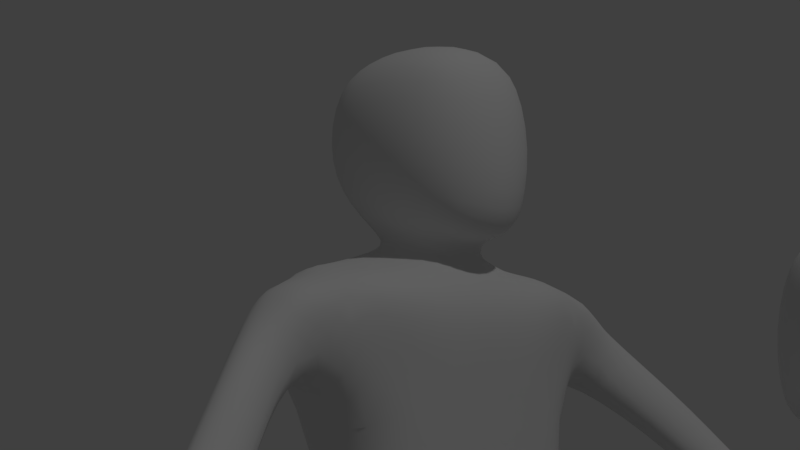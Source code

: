 # Source: sava03.blend  (saved by Blender 2.79.0; exported with 4.5.12 LTS)
import bpy
from mathutils import Matrix  # noqa: F401  (used for matrix-valued properties, if any)

bpy.ops.wm.read_factory_settings(use_empty=True)
scene = bpy.context.scene
scene.name = 'Scene'

# ---- collections
col_collection_1 = bpy.data.collections.new('Collection 1'); scene.collection.children.link(col_collection_1)

# ---- materials (node trees are filled in below, after node groups)
mat_material = bpy.data.materials.new('Material')
mat_material.alpha_threshold = 0.0
mat_material.use_transparent_shadow = False
mat_material.roughness = 0.5
mat_material.line_color = (0.0, 0.0, 0.0, 1.0)

# ---- material node trees

# ---- world
world_world = bpy.data.worlds.new('World'); scene.world = world_world
world_world.color = (0.05088, 0.05088, 0.05088)
world_world.use_sun_shadow = False
world_world.sun_shadow_jitter_overblur = 0.0
world_world.cycles.sampling_method = 'MANUAL'

# ---- cameras
cam_camera = bpy.data.cameras.new('Camera')
cam_camera.clip_end = 100.0
cam_camera.lens = 96.0
cam_camera.sensor_width = 32.0
cam_camera.sensor_height = 18.0
cam_camera.ortho_scale = 7.314
cam_camera.dof.focus_distance = 0.0
cam_camera.dof.aperture_fstop = 128.0

# ---- lights
light_lamp = bpy.data.lights.new('Lamp', 'POINT')
light_lamp.transmission_factor = 0.0
light_lamp.cutoff_distance = 30.0
light_lamp.energy = 100.0
light_lamp.shadow_buffer_clip_start = 1.001
light_lamp.shadow_soft_size = 0.1
light_lamp.shadow_maximum_resolution = 0.006
light_lamp.use_absolute_resolution = True

# ---- meshes
me_cube_002 = bpy.data.meshes.new('Cube.002')
me_cube_002.from_pydata([(0.08099, 0.1078, 1.666), (0.05148, -0.1095, 1.633), (0.0, -0.1507, 1.737), (0.0, 0.1507, 1.753), (0.08879, 0.09028, 1.835), (0.07052, -0.08928, 1.852), (0.09057, -0.1129, 1.737), (0.08722, 0.1262, 1.737), (0.0, 0.1078, 1.666), (0.0, -0.1507, 1.612), (0.0, 0.09786, 1.869), (0.0, -0.1139, 1.858), (0.07899, -0.06303, 1.636), (0.1177, 0.003631, 1.737), (0.1043, 0.006579, 1.85), (0.0, -0.03286, 1.888), (0.0, -0.08, 1.612), (0.08099, 0.07226, 1.604), (0.0, 0.07226, 1.604), (0.07752, -0.07812, 1.581), (0.0, -0.07812, 1.581), (0.01684, 0.1044, 0.9147), (0.0, 0.03224, 0.9427), (0.01336, -0.08433, 0.9182), (0.0, -0.04617, 0.9432), (0.1481, 0.04371, 1.584), (0.1426, -0.03225, 1.578), (0.2026, 0.1044, 0.9568), (0.1991, -0.08433, 0.9338), (0.08974, -0.1191, 1.533), (0.08099, 0.1114, 1.559), (0.0, 0.1114, 1.559), (0.0, -0.1241, 1.542), (0.1959, -0.08265, 1.565), (0.1994, 0.06669, 1.58), (0.03212, 0.05132, 0.8213), (0.02864, -0.08433, 0.8204), (0.2163, 0.05132, 0.8213), (0.2128, -0.08433, 0.8204), (0.06311, 0.05567, 0.3668), (0.06083, -0.03344, 0.3662), (0.1841, 0.05567, 0.3668), (0.1818, -0.03344, 0.3662), (0.02864, -0.09054, 0.9825), (0.03212, 0.1126, 1.048), (0.0, -0.1053, 0.9791), (0.1719, -0.08863, 1.013), (0.1754, 0.1126, 1.036), (0.0, 0.1234, 1.049), (0.0, 0.09726, 1.409), (0.08193, -0.1206, 1.356), (0.08099, 0.09384, 1.401), (0.0, -0.1195, 1.377), (0.1661, -0.08995, 1.4), (0.1695, 0.07615, 1.423), (0.3541, -0.1015, 1.428), (0.3845, -0.05282, 1.434), (0.3101, -0.09655, 1.364), (0.3537, -0.0262, 1.372), (0.1689, 0.01707, 0.5314), (0.07773, 0.01707, 0.5314), (0.1672, -0.05008, 0.531), (0.07601, -0.05008, 0.5309), (0.07847, 0.07635, 0.05504), (0.07678, 0.01032, 0.05459), (0.1681, 0.07635, 0.05507), (0.1664, 0.01032, 0.05461), (0.435, -0.1511, 1.33), (0.4856, -0.1001, 1.321), (0.3895, -0.1481, 1.279), (0.4421, -0.09199, 1.269), (0.5756, -0.4291, 1.133), (0.6264, -0.358, 1.108), (0.5183, -0.4199, 1.086), (0.5721, -0.3439, 1.059), (0.06105, -0.1207, 1.155), (0.05466, 0.02476, 1.211), (0.0, -0.1301, 1.163), (0.1567, -0.1101, 1.169), (0.1602, 0.01907, 1.192), (0.0, 0.02992, 1.215), (0.07847, 0.07635, -0.01095), (0.07678, 0.01032, -0.0114), (0.1681, 0.07635, -0.01092), (0.1664, 0.01032, -0.01137), (0.07678, -0.1771, 0.05459), (0.1664, -0.1771, 0.05461), (0.07678, -0.1771, -0.0114), (0.1664, -0.1771, -0.01137), (0.2913, -0.05208, 1.508), (0.2907, 0.02399, 1.515), (0.2418, 0.03557, 1.556), (0.2426, -0.05018, 1.548), (0.07769, -0.1199, 1.438), (0.0, -0.1216, 1.454), (0.1449, -0.08657, 1.468), (0.0, 0.1043, 1.484), (0.08099, 0.1026, 1.48), (0.1707, 0.09477, 1.471), (0.2266, -0.04081, 1.443), (0.2305, 0.04387, 1.447), (0.0, -0.06442, 1.595), (0.03762, -0.05664, 1.606), (0.04042, 0.04212, 1.613), (0.0, 0.04212, 1.613), (0.4514, -0.11, 1.254), (0.3976, -0.1658, 1.265), (0.4439, -0.1692, 1.316), (0.4957, -0.1185, 1.306), (0.1675, 0.01604, 0.5054), (0.1658, -0.04905, 0.505), (0.07744, -0.04905, 0.5049), (0.07911, 0.01604, 0.5054), (0.07407, 0.002885, 0.1075), (0.169, 0.002885, 0.1075), (0.07587, 0.07284, 0.108), (0.1708, 0.07284, 0.108)], [], [(4, 10, 15, 14), (1, 6, 2, 9), (13, 14, 5, 6), (103, 102, 19, 17), (12, 13, 6, 1), (4, 7, 3, 10), (7, 0, 8, 3), (6, 5, 11, 2), (14, 15, 11, 5), (12, 1, 9, 16), (0, 7, 13, 12), (7, 4, 14, 13), (48, 44, 21, 22), (104, 103, 17, 18), (102, 101, 20, 19), (21, 23, 24, 22), (43, 23, 28, 46), (43, 45, 24, 23), (47, 46, 28, 27), (17, 19, 26, 25), (30, 17, 25, 34), (23, 21, 35, 36), (97, 30, 34, 98), (25, 26, 33, 34), (19, 20, 32, 29), (19, 29, 33, 26), (18, 17, 30, 31), (112, 109, 41, 39), (28, 23, 36, 38), (27, 28, 38, 37), (21, 27, 37, 35), (114, 113, 64, 66), (109, 110, 42, 41), (110, 111, 40, 42), (111, 112, 39, 40), (21, 44, 47, 27), (79, 78, 46, 47), (75, 77, 45, 43), (75, 43, 46, 78), (80, 76, 44, 48), (96, 97, 51, 49), (93, 50, 53, 95), (93, 94, 52, 50), (76, 51, 54, 79), (56, 55, 67, 68), (91, 92, 89, 90), (36, 35, 60, 62), (38, 36, 62, 61), (37, 38, 61, 59), (35, 37, 59, 60), (64, 82, 87, 85), (113, 115, 63, 64), (115, 116, 65, 63), (116, 114, 66, 65), (106, 105, 74, 73), (57, 58, 70, 69), (55, 57, 69, 67), (58, 56, 68, 70), (72, 71, 73, 74), (107, 106, 73, 71), (105, 108, 72, 74), (108, 107, 71, 72), (44, 76, 79, 47), (49, 51, 76, 80), (50, 75, 78, 53), (50, 52, 77, 75), (54, 53, 78, 79), (82, 81, 83, 84), (64, 63, 81, 82), (63, 65, 83, 81), (65, 66, 84, 83), (86, 85, 87, 88), (82, 84, 88, 87), (66, 64, 85, 86), (84, 66, 86, 88), (34, 33, 92, 91), (29, 32, 94, 93), (29, 93, 95, 33), (31, 30, 97, 96), (51, 97, 98, 54), (89, 92, 33, 99), (34, 91, 90, 100), (53, 99, 33, 95), (54, 98, 34, 100), (54, 100, 99, 53), (57, 55, 89, 99), (56, 90, 89, 55), (58, 57, 99, 100), (58, 100, 90, 56), (12, 16, 101, 102), (8, 0, 103, 104), (0, 12, 102, 103), (68, 67, 107, 108), (70, 68, 108, 105), (67, 69, 106, 107), (69, 70, 105, 106), (62, 60, 112, 111), (61, 62, 111, 110), (59, 61, 110, 109), (60, 59, 109, 112), (41, 42, 114, 116), (39, 41, 116, 115), (40, 39, 115, 113), (42, 40, 113, 114)])
me_cube_002.polygons.foreach_set('use_smooth', [True] * 104)
me_cube_002.materials.append(mat_material)
me_cube_002.use_remesh_preserve_volume = False
me_cube_002.use_remesh_preserve_attributes = False
me_cube_002.use_mirror_vertex_groups = False
me_cube_002.update()
me_cube_001 = bpy.data.meshes.new('Cube.001')
me_cube_001.from_pydata([(0.08099, 0.1078, 1.666), (0.05148, -0.1095, 1.633), (0.0, -0.1507, 1.737), (0.0, 0.1507, 1.753), (0.08879, 0.09028, 1.835), (0.07052, -0.08928, 1.852), (0.09057, -0.1129, 1.737), (0.08722, 0.1262, 1.737), (0.0, 0.1078, 1.666), (0.0, -0.1507, 1.612), (0.0, 0.09786, 1.869), (0.0, -0.1139, 1.858), (0.07899, -0.06303, 1.636), (0.1177, 0.003631, 1.737), (0.1043, 0.006579, 1.85), (0.0, -0.03286, 1.888), (0.0, -0.08, 1.612), (0.08099, 0.07226, 1.604), (0.0, 0.07226, 1.604), (0.07752, -0.07812, 1.581), (0.0, -0.07812, 1.581), (0.01684, 0.1044, 0.9147), (0.0, 0.03224, 0.9427), (0.01336, -0.08433, 0.9182), (0.0, -0.04617, 0.9432), (0.1481, 0.04371, 1.584), (0.1426, -0.03225, 1.578), (0.2026, 0.1044, 0.9568), (0.1991, -0.08433, 0.9338), (0.08974, -0.1191, 1.533), (0.08099, 0.1114, 1.559), (0.0, 0.1114, 1.559), (0.0, -0.1241, 1.542), (0.1959, -0.08265, 1.565), (0.1994, 0.06669, 1.58), (0.03212, 0.05132, 0.8213), (0.02864, -0.08433, 0.8204), (0.2163, 0.05132, 0.8213), (0.2128, -0.08433, 0.8204), (0.06311, 0.05567, 0.3668), (0.06083, -0.03344, 0.3662), (0.1841, 0.05567, 0.3668), (0.1818, -0.03344, 0.3662), (0.02864, -0.09054, 0.9825), (0.03212, 0.1126, 1.048), (0.0, -0.1053, 0.9791), (0.1719, -0.08863, 1.013), (0.1754, 0.1126, 1.036), (0.0, 0.1234, 1.049), (0.0, 0.09726, 1.409), (0.08193, -0.1206, 1.356), (0.08099, 0.09384, 1.401), (0.0, -0.1195, 1.377), (0.1661, -0.08995, 1.4), (0.1695, 0.07615, 1.423), (0.3541, -0.1015, 1.428), (0.3845, -0.05282, 1.434), (0.3101, -0.09655, 1.364), (0.3537, -0.0262, 1.372), (0.1689, 0.01707, 0.5314), (0.07773, 0.01707, 0.5314), (0.1672, -0.05008, 0.531), (0.07601, -0.05008, 0.5309), (0.07847, 0.07635, 0.05504), (0.07678, 0.01032, 0.05459), (0.1681, 0.07635, 0.05507), (0.1664, 0.01032, 0.05461), (0.435, -0.1511, 1.33), (0.4856, -0.1001, 1.321), (0.3895, -0.1481, 1.279), (0.4421, -0.09199, 1.269), (0.5756, -0.4291, 1.133), (0.6264, -0.358, 1.108), (0.5183, -0.4199, 1.086), (0.5721, -0.3439, 1.059), (0.06105, -0.1207, 1.155), (0.05466, 0.02476, 1.211), (0.0, -0.1301, 1.163), (0.1567, -0.1101, 1.169), (0.1602, 0.01907, 1.192), (0.0, 0.02992, 1.215), (0.07847, 0.07635, -0.01095), (0.07678, 0.01032, -0.0114), (0.1681, 0.07635, -0.01092), (0.1664, 0.01032, -0.01137), (0.07678, -0.1771, 0.05459), (0.1664, -0.1771, 0.05461), (0.07678, -0.1771, -0.0114), (0.1664, -0.1771, -0.01137), (0.2913, -0.05208, 1.508), (0.2907, 0.02399, 1.515), (0.2418, 0.03557, 1.556), (0.2426, -0.05018, 1.548), (0.07769, -0.1199, 1.438), (0.0, -0.1216, 1.454), (0.1449, -0.08657, 1.468), (0.0, 0.1043, 1.484), (0.08099, 0.1026, 1.48), (0.1707, 0.09477, 1.471), (0.2266, -0.04081, 1.443), (0.2305, 0.04387, 1.447), (0.0, -0.06442, 1.595), (0.03762, -0.05664, 1.606), (0.04042, 0.04212, 1.613), (0.0, 0.04212, 1.613), (0.4514, -0.11, 1.254), (0.3976, -0.1658, 1.265), (0.4439, -0.1692, 1.316), (0.4957, -0.1185, 1.306), (0.1675, 0.01604, 0.5054), (0.1658, -0.04905, 0.505), (0.07744, -0.04905, 0.5049), (0.07911, 0.01604, 0.5054), (0.07407, 0.002885, 0.1075), (0.169, 0.002885, 0.1075), (0.07587, 0.07284, 0.108), (0.1708, 0.07284, 0.108)], [], [(4, 10, 15, 14), (1, 6, 2, 9), (13, 14, 5, 6), (103, 102, 19, 17), (12, 13, 6, 1), (4, 7, 3, 10), (7, 0, 8, 3), (6, 5, 11, 2), (14, 15, 11, 5), (12, 1, 9, 16), (0, 7, 13, 12), (7, 4, 14, 13), (48, 44, 21, 22), (104, 103, 17, 18), (102, 101, 20, 19), (21, 23, 24, 22), (43, 23, 28, 46), (43, 45, 24, 23), (47, 46, 28, 27), (17, 19, 26, 25), (30, 17, 25, 34), (23, 21, 35, 36), (97, 30, 34, 98), (25, 26, 33, 34), (19, 20, 32, 29), (19, 29, 33, 26), (18, 17, 30, 31), (112, 109, 41, 39), (28, 23, 36, 38), (27, 28, 38, 37), (21, 27, 37, 35), (114, 113, 64, 66), (109, 110, 42, 41), (110, 111, 40, 42), (111, 112, 39, 40), (21, 44, 47, 27), (79, 78, 46, 47), (75, 77, 45, 43), (75, 43, 46, 78), (80, 76, 44, 48), (96, 97, 51, 49), (93, 50, 53, 95), (93, 94, 52, 50), (76, 51, 54, 79), (56, 55, 67, 68), (91, 92, 89, 90), (36, 35, 60, 62), (38, 36, 62, 61), (37, 38, 61, 59), (35, 37, 59, 60), (64, 82, 87, 85), (113, 115, 63, 64), (115, 116, 65, 63), (116, 114, 66, 65), (106, 105, 74, 73), (57, 58, 70, 69), (55, 57, 69, 67), (58, 56, 68, 70), (72, 71, 73, 74), (107, 106, 73, 71), (105, 108, 72, 74), (108, 107, 71, 72), (44, 76, 79, 47), (49, 51, 76, 80), (50, 75, 78, 53), (50, 52, 77, 75), (54, 53, 78, 79), (82, 81, 83, 84), (64, 63, 81, 82), (63, 65, 83, 81), (65, 66, 84, 83), (86, 85, 87, 88), (82, 84, 88, 87), (66, 64, 85, 86), (84, 66, 86, 88), (34, 33, 92, 91), (29, 32, 94, 93), (29, 93, 95, 33), (31, 30, 97, 96), (51, 97, 98, 54), (89, 92, 33, 99), (34, 91, 90, 100), (53, 99, 33, 95), (54, 98, 34, 100), (54, 100, 99, 53), (57, 55, 89, 99), (56, 90, 89, 55), (58, 57, 99, 100), (58, 100, 90, 56), (12, 16, 101, 102), (8, 0, 103, 104), (0, 12, 102, 103), (68, 67, 107, 108), (70, 68, 108, 105), (67, 69, 106, 107), (69, 70, 105, 106), (62, 60, 112, 111), (61, 62, 111, 110), (59, 61, 110, 109), (60, 59, 109, 112), (41, 42, 114, 116), (39, 41, 116, 115), (40, 39, 115, 113), (42, 40, 113, 114)])
me_cube_001.polygons.foreach_set('use_smooth', [True] * 104)
me_cube_001.materials.append(mat_material)
me_cube_001.use_remesh_preserve_volume = False
me_cube_001.use_remesh_preserve_attributes = False
me_cube_001.use_mirror_vertex_groups = False
me_cube_001.update()
me_cube = bpy.data.meshes.new('Cube')
me_cube.from_pydata([(0.08099, 0.1078, 1.666), (0.05148, -0.1095, 1.633), (0.0, -0.1507, 1.737), (0.0, 0.1507, 1.753), (0.08879, 0.09028, 1.835), (0.07052, -0.08928, 1.852), (0.09057, -0.1129, 1.737), (0.08722, 0.1262, 1.737), (0.0, 0.1078, 1.666), (0.0, -0.1507, 1.612), (0.0, 0.09786, 1.869), (0.0, -0.1139, 1.858), (0.07899, -0.06303, 1.636), (0.1177, 0.003631, 1.737), (0.1043, 0.006579, 1.85), (0.0, -0.03286, 1.888), (0.0, -0.08, 1.612), (0.08099, 0.07226, 1.604), (0.0, 0.07226, 1.604), (0.07752, -0.07812, 1.581), (0.0, -0.07812, 1.581), (0.01684, 0.1044, 0.9147), (0.0, 0.03224, 0.9427), (0.01336, -0.08433, 0.9182), (0.0, -0.04617, 0.9432), (0.1481, 0.04371, 1.584), (0.1426, -0.03225, 1.578), (0.2026, 0.1044, 0.9568), (0.1991, -0.08433, 0.9338), (0.08974, -0.1191, 1.533), (0.08099, 0.1114, 1.559), (0.0, 0.1114, 1.559), (0.0, -0.1241, 1.542), (0.1959, -0.08265, 1.565), (0.1994, 0.06669, 1.58), (0.03212, 0.05132, 0.8213), (0.02864, -0.08433, 0.8204), (0.2163, 0.05132, 0.8213), (0.2128, -0.08433, 0.8204), (0.06311, 0.05567, 0.3668), (0.06083, -0.03344, 0.3662), (0.1841, 0.05567, 0.3668), (0.1818, -0.03344, 0.3662), (0.02864, -0.09054, 0.9825), (0.03212, 0.1126, 1.048), (0.0, -0.1053, 0.9791), (0.1719, -0.08863, 1.013), (0.1754, 0.1126, 1.036), (0.0, 0.1234, 1.049), (0.0, 0.09726, 1.409), (0.08193, -0.1206, 1.356), (0.08099, 0.09384, 1.401), (0.0, -0.1195, 1.377), (0.1661, -0.08995, 1.4), (0.1695, 0.07615, 1.423), (0.3541, -0.1015, 1.428), (0.3845, -0.05282, 1.434), (0.3101, -0.09655, 1.364), (0.3537, -0.0262, 1.372), (0.1689, 0.01707, 0.5314), (0.07773, 0.01707, 0.5314), (0.1672, -0.05008, 0.531), (0.07601, -0.05008, 0.5309), (0.07847, 0.07635, 0.05504), (0.07678, 0.01032, 0.05459), (0.1681, 0.07635, 0.05507), (0.1664, 0.01032, 0.05461), (0.435, -0.1511, 1.33), (0.4856, -0.1001, 1.321), (0.3895, -0.1481, 1.279), (0.4421, -0.09199, 1.269), (0.5756, -0.4291, 1.133), (0.6264, -0.358, 1.108), (0.5183, -0.4199, 1.086), (0.5721, -0.3439, 1.059), (0.06105, -0.1207, 1.155), (0.05466, 0.02476, 1.211), (0.0, -0.1301, 1.163), (0.1567, -0.1101, 1.169), (0.1602, 0.01907, 1.192), (0.0, 0.02992, 1.215), (0.07847, 0.07635, -0.01095), (0.07678, 0.01032, -0.0114), (0.1681, 0.07635, -0.01092), (0.1664, 0.01032, -0.01137), (0.07678, -0.1771, 0.05459), (0.1664, -0.1771, 0.05461), (0.07678, -0.1771, -0.0114), (0.1664, -0.1771, -0.01137), (0.2913, -0.05208, 1.508), (0.2907, 0.02399, 1.515), (0.2418, 0.03557, 1.556), (0.2426, -0.05018, 1.548), (0.07769, -0.1199, 1.438), (0.0, -0.1216, 1.454), (0.1449, -0.08657, 1.468), (0.0, 0.1043, 1.484), (0.08099, 0.1026, 1.48), (0.1707, 0.09477, 1.471), (0.2266, -0.04081, 1.443), (0.2305, 0.04387, 1.447), (0.0, -0.06442, 1.595), (0.03762, -0.05664, 1.606), (0.04042, 0.04212, 1.613), (0.0, 0.04212, 1.613), (0.4514, -0.11, 1.254), (0.3976, -0.1658, 1.265), (0.4439, -0.1692, 1.316), (0.4957, -0.1185, 1.306), (0.1675, 0.01604, 0.5054), (0.1658, -0.04905, 0.505), (0.07744, -0.04905, 0.5049), (0.07911, 0.01604, 0.5054), (0.07407, 0.002885, 0.1075), (0.169, 0.002885, 0.1075), (0.07587, 0.07284, 0.108), (0.1708, 0.07284, 0.108)], [], [(4, 10, 15, 14), (1, 6, 2, 9), (13, 14, 5, 6), (103, 102, 19, 17), (12, 13, 6, 1), (4, 7, 3, 10), (7, 0, 8, 3), (6, 5, 11, 2), (14, 15, 11, 5), (12, 1, 9, 16), (0, 7, 13, 12), (7, 4, 14, 13), (48, 44, 21, 22), (104, 103, 17, 18), (102, 101, 20, 19), (21, 23, 24, 22), (43, 23, 28, 46), (43, 45, 24, 23), (47, 46, 28, 27), (17, 19, 26, 25), (30, 17, 25, 34), (23, 21, 35, 36), (97, 30, 34, 98), (25, 26, 33, 34), (19, 20, 32, 29), (19, 29, 33, 26), (18, 17, 30, 31), (112, 109, 41, 39), (28, 23, 36, 38), (27, 28, 38, 37), (21, 27, 37, 35), (114, 113, 64, 66), (109, 110, 42, 41), (110, 111, 40, 42), (111, 112, 39, 40), (21, 44, 47, 27), (79, 78, 46, 47), (75, 77, 45, 43), (75, 43, 46, 78), (80, 76, 44, 48), (96, 97, 51, 49), (93, 50, 53, 95), (93, 94, 52, 50), (76, 51, 54, 79), (56, 55, 67, 68), (91, 92, 89, 90), (36, 35, 60, 62), (38, 36, 62, 61), (37, 38, 61, 59), (35, 37, 59, 60), (64, 82, 87, 85), (113, 115, 63, 64), (115, 116, 65, 63), (116, 114, 66, 65), (106, 105, 74, 73), (57, 58, 70, 69), (55, 57, 69, 67), (58, 56, 68, 70), (72, 71, 73, 74), (107, 106, 73, 71), (105, 108, 72, 74), (108, 107, 71, 72), (44, 76, 79, 47), (49, 51, 76, 80), (50, 75, 78, 53), (50, 52, 77, 75), (54, 53, 78, 79), (82, 81, 83, 84), (64, 63, 81, 82), (63, 65, 83, 81), (65, 66, 84, 83), (86, 85, 87, 88), (82, 84, 88, 87), (66, 64, 85, 86), (84, 66, 86, 88), (34, 33, 92, 91), (29, 32, 94, 93), (29, 93, 95, 33), (31, 30, 97, 96), (51, 97, 98, 54), (89, 92, 33, 99), (34, 91, 90, 100), (53, 99, 33, 95), (54, 98, 34, 100), (54, 100, 99, 53), (57, 55, 89, 99), (56, 90, 89, 55), (58, 57, 99, 100), (58, 100, 90, 56), (12, 16, 101, 102), (8, 0, 103, 104), (0, 12, 102, 103), (68, 67, 107, 108), (70, 68, 108, 105), (67, 69, 106, 107), (69, 70, 105, 106), (62, 60, 112, 111), (61, 62, 111, 110), (59, 61, 110, 109), (60, 59, 109, 112), (41, 42, 114, 116), (39, 41, 116, 115), (40, 39, 115, 113), (42, 40, 113, 114)])
me_cube.polygons.foreach_set('use_smooth', [True] * 104)
me_cube.materials.append(mat_material)
me_cube.use_remesh_preserve_volume = False
me_cube.use_remesh_preserve_attributes = False
me_cube.use_mirror_vertex_groups = False
me_cube.update()
arm_armature_002 = bpy.data.armatures.new('Armature.002')  # bones are not reproduced
arm_armature_001 = bpy.data.armatures.new('Armature.001')  # bones are not reproduced
arm_armature = bpy.data.armatures.new('Armature')  # bones are not reproduced

# ---- objects
ob_armature_002 = bpy.data.objects.new('Armature.002', arm_armature_002)
ob_cube_002 = bpy.data.objects.new('Cube.002', me_cube_002)
ob_armature_001 = bpy.data.objects.new('Armature.001', arm_armature_001)
ob_cube_001 = bpy.data.objects.new('Cube.001', me_cube_001)
ob_armature = bpy.data.objects.new('Armature', arm_armature)
ob_cube = bpy.data.objects.new('Cube', me_cube)
ob_lamp = bpy.data.objects.new('Lamp', light_lamp)
ob_camera = bpy.data.objects.new('Camera', cam_camera)

# ---- transforms, parenting, visibility, modifiers, constraints
ob_armature_002.location = (1.892, 0.2585, 0.0)
ob_armature_002.rotation_euler = (0.0, -0.0, -1.267)
ob_armature_002.scale = (1.397, 1.066, 1.066)
ob_armature_002.show_in_front = True
ob_armature_002.lineart.crease_threshold = 0.0
ob_cube_002.parent = ob_armature_002
ob_cube_002.matrix_parent_inverse = Matrix(((0.7156, 0.0, 0.0, -1.853), (0.0, 0.9385, 0.0, -0.0), (0.0, 0.0, 0.9385, -0.0), (0.0, 0.0, 0.0, 1.0)))
ob_cube_002.location = (2.588, 0.0, 0.0)
ob_cube_002.scale = (0.9092, 0.8486, 0.8486)
ob_cube_002.lock_rotations_4d = False
ob_cube_002.empty_display_type = 'ARROWS'
ob_cube_002.lineart.crease_threshold = 0.0
_vg = ob_cube_002.vertex_groups.new(name='root')
for _i, _w in zip([21, 22, 23, 24, 27, 28, 35, 43, 44, 45, 46, 47, 48, 75, 76, 77, 78, 79, 80], [0.811, 0.9663, 0.2435, 0.6629, 0.08237, 0.009685, 0.0269, 0.619, 0.7721, 0.6745, 0.1005, 0.1636, 0.8163, 0.05801, 0.06107, 0.06934, 0.01297, 0.02415, 0.07573]): _vg.add([_i], _w, 'REPLACE')
_vg = ob_cube_002.vertex_groups.new(name='stomach')
for _i, _w in zip([20, 29, 32, 43, 44, 45, 46, 47, 48, 49, 50, 51, 52, 53, 54, 75, 76, 77, 78, 79, 80, 93, 94, 95, 96, 97, 98], [0.005796, 0.05201, 0.0681, 0.1068, 0.08332, 0.1249, 0.1012, 0.09592, 0.1017, 0.1374, 0.7743, 0.1352, 0.8013, 0.3957, 0.1207, 0.8569, 0.8257, 0.8653, 0.8172, 0.7626, 0.8129, 0.1978, 0.2005, 0.1436, 0.02716, 0.01514, 0.01471]): _vg.add([_i], _w, 'REPLACE')
_vg = ob_cube_002.vertex_groups.new(name='chest')
for _i, _w in zip([1, 8, 9, 16, 17, 18, 19, 20, 29, 30, 31, 32, 49, 50, 51, 52, 53, 54, 76, 78, 79, 80, 93, 94, 95, 96, 97, 98, 101, 102, 103, 104], [0.02164, 0.05757, 0.08057, 0.1288, 0.06743, 0.3606, 0.07696, 0.3831, 0.1745, 0.1145, 0.4094, 0.5225, 0.6587, 0.119, 0.5529, 0.1232, 0.2836, 0.1637, 0.05263, 0.008275, 0.01795, 0.06811, 0.499, 0.5965, 0.1794, 0.5414, 0.2007, 0.07934, 0.1921, 0.05791, 0.05172, 0.1683]): _vg.add([_i], _w, 'REPLACE')
_vg = ob_cube_002.vertex_groups.new(name='neck')
for _i, _w in zip([0, 1, 2, 3, 6, 7, 8, 9, 12, 13, 16, 17, 18, 19, 20, 25, 26, 29, 30, 31, 32, 94, 96, 97, 101, 102, 103, 104], [0.1878, 0.119, 0.04449, 0.06559, 0.03003, 0.0581, 0.1943, 0.1656, 0.1856, 0.03015, 0.2573, 0.2313, 0.3427, 0.1674, 0.2157, 0.033, 0.03281, 0.05347, 0.09905, 0.304, 0.0944, 0.008107, 0.1024, 0.03303, 0.3565, 0.5296, 0.5885, 0.5175]): _vg.add([_i], _w, 'REPLACE')
_vg = ob_cube_002.vertex_groups.new(name='head')
for _i, _w in zip([0, 1, 2, 3, 4, 5, 6, 7, 8, 9, 10, 11, 12, 13, 14, 15, 16, 17, 18, 19, 20, 29, 31, 32, 101, 102, 103, 104], [0.74, 0.7981, 0.917, 0.9037, 0.9696, 0.9783, 0.935, 0.9173, 0.7101, 0.6801, 0.977, 0.9794, 0.7272, 0.9417, 0.9856, 0.9969, 0.4983, 0.07302, 0.1188, 0.07738, 0.1621, 0.007576, 0.03248, 0.06875, 0.2878, 0.2249, 0.1925, 0.2172]): _vg.add([_i], _w, 'REPLACE')
_vg = ob_cube_002.vertex_groups.new(name='shoulder.l')
for _i, _w in zip([0, 1, 8, 9, 12, 16, 17, 18, 19, 20, 25, 26, 29, 30, 31, 32, 33, 34, 49, 50, 51, 52, 53, 54, 79, 91, 92, 93, 94, 95, 96, 97, 98, 99, 100, 101, 102, 103, 104], [0.04351, 0.03664, 0.02285, 0.06575, 0.06175, 0.1029, 0.6153, 0.1695, 0.6533, 0.2041, 0.8917, 0.8602, 0.6596, 0.7377, 0.2268, 0.2329, 0.7577, 0.8703, 0.1425, 0.05455, 0.2357, 0.02897, 0.1552, 0.5169, 0.05007, 0.2298, 0.1954, 0.2382, 0.1342, 0.5642, 0.2867, 0.6918, 0.8016, 0.04573, 0.04617, 0.1449, 0.1786, 0.1628, 0.09268]): _vg.add([_i], _w, 'REPLACE')
_vg = ob_cube_002.vertex_groups.new(name='upperArm.l')
for _i, _w in zip([25, 26, 29, 33, 34, 50, 51, 53, 54, 55, 56, 57, 58, 67, 68, 69, 70, 89, 90, 91, 92, 93, 95, 98, 99, 100, 105, 106], [0.01433, 0.0539, 0.01061, 0.2043, 0.1142, 0.008531, 0.04612, 0.1489, 0.1823, 0.9992, 0.9994, 0.9969, 0.9989, 0.9818, 0.9825, 0.9479, 0.9706, 0.988, 0.9956, 0.7646, 0.7953, 0.01764, 0.09282, 0.06982, 0.9081, 0.936, 0.002292, 0.0136]): _vg.add([_i], _w, 'REPLACE')
_vg = ob_cube_002.vertex_groups.new(name='lowerArm.l')
for _i, _w in zip([69, 70, 71, 72, 73, 74, 105, 106, 107, 108], [0.05203, 0.008767, 0.9999, 0.9998, 0.9995, 0.9997, 0.9739, 0.9682, 0.9851, 0.981]): _vg.add([_i], _w, 'REPLACE')
_vg = ob_cube_002.vertex_groups.new(name='shoulder.r')
_vg = ob_cube_002.vertex_groups.new(name='upperArm.r')
_vg = ob_cube_002.vertex_groups.new(name='lowerArm.r')
_vg = ob_cube_002.vertex_groups.new(name='upperLeg.l')
for _i, _w in zip([21, 22, 23, 24, 27, 28, 35, 36, 37, 38, 43, 44, 45, 46, 47, 48, 59, 60, 61, 62, 75, 76, 77, 78, 79, 109, 110, 111, 112], [0.1819, 0.00801, 0.7401, 0.313, 0.9043, 0.9585, 0.9601, 0.9806, 0.9935, 0.9956, 0.2708, 0.1355, 0.1968, 0.7925, 0.7289, 0.07041, 0.971, 0.9661, 0.9716, 0.9666, 0.06122, 0.006963, 0.03393, 0.1046, 0.09641, 0.01867, 0.01261, 0.03813, 0.03867]): _vg.add([_i], _w, 'REPLACE')
_vg = ob_cube_002.vertex_groups.new(name='lowerLeg.l')
for _i, _w in zip([39, 40, 41, 42, 59, 60, 61, 62, 63, 64, 65, 66, 81, 82, 83, 84, 109, 110, 111, 112, 113, 114, 115, 116], [0.9987, 0.9984, 0.9991, 0.9992, 0.007634, 0.01636, 0.006676, 0.01606, 0.8801, 0.1112, 0.8966, 0.09005, 0.5083, 0.03525, 0.5097, 0.00313, 0.9657, 0.9687, 0.9559, 0.9556, 0.9716, 0.9788, 0.9912, 0.9953]): _vg.add([_i], _w, 'REPLACE')
_vg = ob_cube_002.vertex_groups.new(name='foot.l')
for _i, _w in zip([63, 64, 65, 66, 81, 82, 83, 84, 85, 86, 87, 88, 113], [0.1199, 0.8888, 0.1034, 0.91, 0.4917, 0.9574, 0.4903, 0.9734, 0.9953, 0.9967, 0.9983, 0.9991, 0.006674]): _vg.add([_i], _w, 'REPLACE')
_vg = ob_cube_002.vertex_groups.new(name='upperLeg.r')
_vg = ob_cube_002.vertex_groups.new(name='lowerLeg.r')
_vg = ob_cube_002.vertex_groups.new(name='foot.r')
_m = ob_cube_002.modifiers.new('Mirror', 'MIRROR')
_m.use_clip = True
_m = ob_cube_002.modifiers.new('Subsurf', 'SUBSURF')
_m.uv_smooth = 'PRESERVE_CORNERS'
_m.quality = 2
_m.levels = 2
_m.show_only_control_edges = False
_m = ob_cube_002.modifiers.new('Armature', 'ARMATURE')
_m.object = ob_armature_002
ob_armature_001.location = (1.208, 0.0, 0.0)
ob_armature_001.rotation_euler = (0.0, -0.0, 2.025)
ob_armature_001.scale = (1.636, 1.229, 1.229)
ob_armature_001.show_in_front = True
ob_armature_001.lineart.crease_threshold = 0.0
ob_cube_001.parent = ob_armature_001
ob_cube_001.matrix_parent_inverse = Matrix(((0.6113, 0.0, 0.0, -0.7383), (0.0, 0.8134, 0.0, 0.0), (0.0, 0.0, 0.8134, 0.0), (0.0, 0.0, 0.0, 1.0)))
ob_cube_001.location = (1.21, 0.0, 0.0)
ob_cube_001.scale = (1.064, 0.979, 0.979)
ob_cube_001.lock_rotations_4d = False
ob_cube_001.empty_display_type = 'ARROWS'
ob_cube_001.lineart.crease_threshold = 0.0
_vg = ob_cube_001.vertex_groups.new(name='root')
for _i, _w in zip([21, 22, 23, 24, 27, 28, 35, 43, 44, 45, 46, 47, 48, 75, 76, 77, 78, 79, 80], [0.7945, 0.9517, 0.234, 0.6538, 0.08295, 0.01192, 0.02049, 0.6103, 0.7632, 0.6691, 0.09874, 0.1603, 0.8095, 0.05999, 0.06401, 0.07053, 0.01622, 0.02763, 0.07712]): _vg.add([_i], _w, 'REPLACE')
_vg = ob_cube_001.vertex_groups.new(name='stomach')
for _i, _w in zip([20, 29, 32, 43, 44, 45, 46, 47, 48, 49, 50, 51, 52, 53, 54, 75, 76, 77, 78, 79, 80, 93, 94, 95, 96, 97, 98], [0.001956, 0.03577, 0.06371, 0.108, 0.08564, 0.1257, 0.09951, 0.09466, 0.1035, 0.1345, 0.7319, 0.129, 0.7831, 0.2188, 0.09008, 0.8442, 0.8134, 0.8576, 0.7919, 0.7437, 0.8067, 0.1771, 0.1914, 0.09237, 0.02446, 0.009097, 0.00015]): _vg.add([_i], _w, 'REPLACE')
_vg = ob_cube_001.vertex_groups.new(name='chest')
for _i, _w in zip([0, 1, 8, 9, 16, 17, 18, 19, 20, 29, 30, 31, 32, 49, 50, 51, 52, 53, 54, 76, 79, 80, 93, 94, 95, 96, 97, 98, 101, 102, 103, 104], [0.001011, 0.0224, 0.05839, 0.08026, 0.1283, 0.06604, 0.3603, 0.07263, 0.3811, 0.1588, 0.1106, 0.4091, 0.5159, 0.6509, 0.08238, 0.5336, 0.1079, 0.07595, 0.1244, 0.05275, 0.005123, 0.06797, 0.4596, 0.58, 0.1157, 0.5393, 0.1926, 0.06837, 0.191, 0.05956, 0.05421, 0.1701]): _vg.add([_i], _w, 'REPLACE')
_vg = ob_cube_001.vertex_groups.new(name='neck')
for _i, _w in zip([0, 1, 2, 3, 6, 7, 8, 9, 12, 13, 16, 17, 18, 19, 20, 25, 26, 29, 30, 31, 32, 94, 96, 97, 101, 102, 103, 104], [0.1853, 0.1189, 0.04495, 0.06577, 0.03223, 0.05886, 0.1925, 0.1632, 0.1864, 0.03474, 0.2531, 0.218, 0.3384, 0.1571, 0.2113, 0.02688, 0.02763, 0.05042, 0.09436, 0.3021, 0.09245, 0.007452, 0.1022, 0.03014, 0.3504, 0.5097, 0.5651, 0.5095]): _vg.add([_i], _w, 'REPLACE')
_vg = ob_cube_001.vertex_groups.new(name='head')
for _i, _w in zip([0, 1, 2, 3, 4, 5, 6, 7, 8, 9, 10, 11, 12, 13, 14, 15, 16, 17, 18, 19, 20, 29, 31, 32, 101, 102, 103, 104], [0.7365, 0.7943, 0.9151, 0.9018, 0.9675, 0.9765, 0.9318, 0.9143, 0.7088, 0.6801, 0.9757, 0.9783, 0.718, 0.9367, 0.9835, 0.9962, 0.4991, 0.0746, 0.1208, 0.07696, 0.1635, 0.007045, 0.03448, 0.0695, 0.29, 0.2312, 0.2012, 0.2195]): _vg.add([_i], _w, 'REPLACE')
_vg = ob_cube_001.vertex_groups.new(name='shoulder.l')
for _i, _w in zip([0, 1, 8, 9, 12, 16, 17, 18, 19, 20, 25, 26, 29, 30, 31, 32, 33, 34, 49, 50, 51, 52, 53, 54, 76, 78, 79, 91, 92, 93, 94, 95, 96, 97, 98, 99, 100, 101, 102, 103, 104], [0.05142, 0.04373, 0.02754, 0.06888, 0.06875, 0.1075, 0.6292, 0.1724, 0.6706, 0.2106, 0.8971, 0.8641, 0.686, 0.7475, 0.2285, 0.2439, 0.7581, 0.8762, 0.1515, 0.1217, 0.2578, 0.06777, 0.491, 0.5801, 0.01018, 0.02196, 0.06589, 0.2414, 0.1984, 0.291, 0.1565, 0.6654, 0.2898, 0.7041, 0.8209, 0.06189, 0.04777, 0.1508, 0.1909, 0.175, 0.0966]): _vg.add([_i], _w, 'REPLACE')
_vg = ob_cube_001.vertex_groups.new(name='upperArm.l')
for _i, _w in zip([25, 26, 29, 33, 34, 50, 51, 53, 54, 55, 56, 57, 58, 67, 68, 69, 70, 89, 90, 91, 92, 93, 95, 98, 99, 100, 105, 106], [0.0118, 0.0538, 0.01367, 0.2041, 0.1097, 0.0266, 0.04972, 0.1919, 0.1877, 0.9993, 0.9993, 0.9975, 0.9991, 0.9839, 0.9795, 0.9524, 0.9724, 0.9889, 0.9952, 0.7533, 0.7929, 0.03004, 0.1053, 0.06919, 0.9181, 0.9404, 0.0006132, 0.008741]): _vg.add([_i], _w, 'REPLACE')
_vg = ob_cube_001.vertex_groups.new(name='lowerArm.l')
for _i, _w in zip([69, 70, 71, 72, 73, 74, 105, 106, 107, 108], [0.0451, 0.005085, 0.9999, 0.9997, 0.9996, 0.9997, 0.9747, 0.9706, 0.9875, 0.9779]): _vg.add([_i], _w, 'REPLACE')
_vg = ob_cube_001.vertex_groups.new(name='shoulder.r')
_vg = ob_cube_001.vertex_groups.new(name='upperArm.r')
_vg = ob_cube_001.vertex_groups.new(name='lowerArm.r')
_vg = ob_cube_001.vertex_groups.new(name='upperLeg.l')
for _i, _w in zip([21, 22, 23, 24, 27, 28, 35, 36, 37, 38, 43, 44, 45, 46, 47, 48, 59, 60, 61, 62, 75, 76, 77, 78, 79, 109, 110, 111, 112], [0.1971, 0.03335, 0.7493, 0.3209, 0.9029, 0.9564, 0.9634, 0.9824, 0.9931, 0.9951, 0.2771, 0.1409, 0.2005, 0.7941, 0.7319, 0.07454, 0.9666, 0.9696, 0.9673, 0.9697, 0.06478, 0.01225, 0.03769, 0.1104, 0.1017, 0.02891, 0.02519, 0.02809, 0.03014]): _vg.add([_i], _w, 'REPLACE')
_vg = ob_cube_001.vertex_groups.new(name='lowerLeg.l')
for _i, _w in zip([39, 40, 41, 42, 59, 60, 61, 62, 63, 64, 65, 66, 81, 82, 83, 84, 109, 110, 111, 112, 113, 114, 115, 116], [0.9989, 0.9987, 0.9988, 0.9988, 0.01654, 0.009717, 0.01525, 0.009894, 0.8909, 0.1044, 0.8835, 0.09898, 0.5082, 0.02488, 0.5102, 0.01198, 0.9605, 0.9624, 0.9609, 0.9599, 0.9748, 0.9745, 0.9926, 0.9938]): _vg.add([_i], _w, 'REPLACE')
_vg = ob_cube_001.vertex_groups.new(name='foot.l')
for _i, _w in zip([63, 64, 65, 66, 81, 82, 83, 84, 85, 86, 87, 88, 113, 114], [0.1091, 0.8956, 0.1165, 0.901, 0.4918, 0.9626, 0.4898, 0.969, 0.996, 0.9961, 0.9988, 0.9986, 0.0004162, 0.001001]): _vg.add([_i], _w, 'REPLACE')
_vg = ob_cube_001.vertex_groups.new(name='upperLeg.r')
_vg = ob_cube_001.vertex_groups.new(name='lowerLeg.r')
_vg = ob_cube_001.vertex_groups.new(name='foot.r')
_m = ob_cube_001.modifiers.new('Mirror', 'MIRROR')
_m.use_clip = True
_m = ob_cube_001.modifiers.new('Subsurf', 'SUBSURF')
_m.uv_smooth = 'PRESERVE_CORNERS'
_m.quality = 2
_m.levels = 2
_m.show_only_control_edges = False
_m = ob_cube_001.modifiers.new('Armature', 'ARMATURE')
_m.object = ob_armature_001
ob_armature.location = (1.459, 0.7047, -6.791e-08)
ob_armature.rotation_euler = (0.0, -0.0, 0.3997)
ob_armature.show_in_front = True
ob_armature.lineart.crease_threshold = 0.0
ob_cube.parent = ob_armature
ob_cube.location = (0.0, 0.0, 0.0)
ob_cube.scale = (0.6506, 0.7964, 0.7964)
ob_cube.lock_rotations_4d = False
ob_cube.empty_display_type = 'ARROWS'
ob_cube.lineart.crease_threshold = 0.0
_vg = ob_cube.vertex_groups.new(name='root')
for _i, _w in zip([21, 22, 23, 24, 27, 28, 35, 43, 44, 45, 46, 47, 48, 75, 76, 77, 78, 79, 80], [0.8099, 0.9512, 0.2003, 0.5984, 0.1499, 0.02644, 0.002818, 0.6058, 0.8457, 0.6442, 0.1857, 0.6548, 0.8447, 0.0525, 0.06284, 0.05902, 0.02647, 0.06658, 0.07734]): _vg.add([_i], _w, 'REPLACE')
_vg = ob_cube.vertex_groups.new(name='stomach')
for _i, _w in zip([29, 32, 43, 44, 45, 46, 47, 48, 49, 50, 51, 52, 53, 54, 75, 76, 77, 78, 79, 80, 93, 94, 95, 96, 97, 98, 99], [0.05017, 0.06098, 0.1004, 0.08359, 0.1148, 0.1101, 0.1033, 0.1043, 0.1397, 0.792, 0.1327, 0.8023, 0.4271, 0.1219, 0.8788, 0.8535, 0.8795, 0.8743, 0.8249, 0.822, 0.188, 0.1882, 0.1571, 0.02613, 0.01746, 0.02, 0.01309]): _vg.add([_i], _w, 'REPLACE')
_vg = ob_cube.vertex_groups.new(name='chest')
for _i, _w in zip([0, 1, 8, 9, 16, 17, 18, 19, 20, 25, 26, 29, 30, 31, 32, 33, 49, 50, 51, 52, 53, 54, 76, 79, 80, 93, 94, 95, 96, 97, 98, 99, 100, 101, 102, 103, 104], [0.03815, 0.02132, 0.06433, 0.07109, 0.1124, 0.3519, 0.3897, 0.08578, 0.3316, 0.07883, 0.03815, 0.1972, 0.2049, 0.4051, 0.4651, 0.01175, 0.6889, 0.1301, 0.6668, 0.1279, 0.372, 0.5514, 0.05558, 0.05138, 0.07334, 0.5316, 0.5839, 0.2343, 0.5171, 0.2767, 0.1962, 0.01789, 0.02522, 0.1715, 0.06073, 0.1087, 0.1736]): _vg.add([_i], _w, 'REPLACE')
_vg = ob_cube.vertex_groups.new(name='neck')
for _i, _w in zip([0, 1, 2, 3, 6, 7, 8, 9, 12, 13, 16, 17, 18, 19, 20, 25, 26, 29, 30, 31, 32, 94, 96, 97, 101, 102, 103, 104], [0.1927, 0.1151, 0.03353, 0.05819, 0.01989, 0.05488, 0.1887, 0.1601, 0.1664, 0.007955, 0.2456, 0.2536, 0.3251, 0.1884, 0.2084, 0.06124, 0.05579, 0.05802, 0.1156, 0.2793, 0.09096, 0.002306, 0.08788, 0.04021, 0.3459, 0.5289, 0.6069, 0.5057]): _vg.add([_i], _w, 'REPLACE')
_vg = ob_cube.vertex_groups.new(name='head')
for _i, _w in zip([0, 1, 2, 3, 4, 5, 6, 7, 8, 9, 10, 11, 12, 13, 14, 15, 16, 17, 18, 19, 20, 26, 29, 30, 31, 32, 101, 102, 103, 104], [0.7383, 0.799, 0.9267, 0.9154, 0.9749, 0.9828, 0.9419, 0.9225, 0.718, 0.686, 0.9816, 0.983, 0.7537, 0.9581, 0.9917, 0.9978, 0.5127, 0.07812, 0.1236, 0.09357, 0.1686, 0.0001615, 0.01996, 0.002649, 0.03128, 0.07131, 0.2925, 0.2311, 0.1877, 0.2353]): _vg.add([_i], _w, 'REPLACE')
_vg = ob_cube.vertex_groups.new(name='shoulder.l')
for _i, _w in zip([1, 8, 9, 12, 16, 17, 18, 19, 20, 25, 26, 29, 30, 31, 32, 33, 34, 49, 50, 51, 52, 53, 54, 91, 92, 93, 94, 95, 96, 97, 98, 99, 100, 101, 102, 103, 104], [0.0406, 0.003713, 0.0736, 0.05209, 0.1147, 0.297, 0.1491, 0.5958, 0.2514, 0.7905, 0.8006, 0.6097, 0.6145, 0.249, 0.2859, 0.6977, 0.8144, 0.099, 0.009192, 0.1093, 0.01458, 0.05221, 0.1046, 0.2305, 0.2092, 0.206, 0.1524, 0.4763, 0.3154, 0.5958, 0.6556, 0.02083, 0.01744, 0.168, 0.1672, 0.09035, 0.07914]): _vg.add([_i], _w, 'REPLACE')
_vg = ob_cube.vertex_groups.new(name='upperArm.l')
for _i, _w in zip([19, 25, 26, 29, 30, 33, 34, 49, 50, 51, 53, 54, 55, 56, 57, 58, 67, 68, 69, 70, 89, 90, 91, 92, 93, 94, 95, 97, 98, 99, 100, 105], [0.001585, 0.04621, 0.07273, 0.04846, 0.007302, 0.2504, 0.149, 0.02954, 0.01357, 0.06796, 0.1387, 0.209, 0.9989, 0.999, 0.9966, 0.9981, 0.9794, 0.9895, 0.9434, 0.9673, 0.9717, 0.9822, 0.757, 0.7749, 0.04064, 0.003874, 0.1093, 0.02493, 0.09091, 0.8972, 0.9173, 0.001512]): _vg.add([_i], _w, 'REPLACE')
_vg = ob_cube.vertex_groups.new(name='lowerArm.l')
for _i, _w in zip([69, 70, 71, 72, 73, 74, 105, 106, 107, 108], [0.05653, 0.0154, 1.0, 0.9997, 0.9999, 0.9998, 0.9742, 0.9837, 0.9866, 0.9785]): _vg.add([_i], _w, 'REPLACE')
_vg = ob_cube.vertex_groups.new(name='shoulder.r')
_vg = ob_cube.vertex_groups.new(name='upperArm.r')
_vg = ob_cube.vertex_groups.new(name='lowerArm.r')
_vg = ob_cube.vertex_groups.new(name='upperLeg.l')
for _i, _w in zip([21, 22, 23, 24, 27, 28, 35, 36, 37, 38, 43, 44, 45, 46, 47, 48, 59, 60, 61, 62, 75, 77, 78, 79, 109, 111, 112], [0.1846, 0.03626, 0.7887, 0.3823, 0.8376, 0.9515, 0.9729, 0.9879, 0.9914, 0.9968, 0.2914, 0.06305, 0.2383, 0.7003, 0.2332, 0.03078, 0.9778, 0.9772, 0.9785, 0.9767, 0.0517, 0.03409, 0.0608, 0.01361, 0.004756, 0.007433, 0.01268]): _vg.add([_i], _w, 'REPLACE')
_vg = ob_cube.vertex_groups.new(name='lowerLeg.l')
for _i, _w in zip([39, 40, 41, 42, 63, 64, 65, 66, 81, 82, 83, 109, 110, 111, 112, 113, 114, 115, 116], [0.9994, 0.9993, 0.9994, 0.9995, 0.9035, 0.09224, 0.9082, 0.08116, 0.5085, 0.007242, 0.5104, 0.9726, 0.9761, 0.9713, 0.9686, 0.9818, 0.9845, 0.9949, 0.9971]): _vg.add([_i], _w, 'REPLACE')
_vg = ob_cube.vertex_groups.new(name='foot.l')
for _i, _w in zip([63, 64, 65, 66, 81, 82, 83, 84, 85, 86, 87, 88], [0.09646, 0.9078, 0.09182, 0.9188, 0.4915, 0.9714, 0.4896, 0.9785, 0.997, 0.9975, 0.9994, 0.9995]): _vg.add([_i], _w, 'REPLACE')
_vg = ob_cube.vertex_groups.new(name='upperLeg.r')
_vg = ob_cube.vertex_groups.new(name='lowerLeg.r')
_vg = ob_cube.vertex_groups.new(name='foot.r')
_m = ob_cube.modifiers.new('Mirror', 'MIRROR')
_m.use_clip = True
_m = ob_cube.modifiers.new('Subsurf', 'SUBSURF')
_m.uv_smooth = 'PRESERVE_CORNERS'
_m.quality = 2
_m.levels = 2
_m.show_only_control_edges = False
_m = ob_cube.modifiers.new('Armature', 'ARMATURE')
_m.object = ob_armature
ob_lamp.location = (4.076, 1.005, 5.904)
ob_lamp.rotation_euler = (0.6503, 0.05522, 1.866)
ob_lamp.lock_rotations_4d = False
ob_lamp.empty_display_type = 'ARROWS'
ob_lamp.color = (0.0, 0.0, 0.0, 0.0)
ob_lamp.lineart.crease_threshold = 0.0
ob_camera.location = (4.077, -0.9695, 1.464)
ob_camera.rotation_euler = (1.617, -0.01547, 1.256)
ob_camera.lock_rotations_4d = False
ob_camera.empty_display_type = 'ARROWS'
ob_camera.color = (0.0, 0.0, 0.0, 0.0)
ob_camera.display_type = 'WIRE'
ob_camera.lineart.crease_threshold = 0.0

# ---- collection membership
col_collection_1.objects.link(ob_armature_002)
col_collection_1.objects.link(ob_cube_002)
col_collection_1.objects.link(ob_armature_001)
col_collection_1.objects.link(ob_cube_001)
col_collection_1.objects.link(ob_armature)
col_collection_1.objects.link(ob_cube)
col_collection_1.objects.link(ob_lamp)
col_collection_1.objects.link(ob_camera)

# ---- scene / render settings (as saved in the file)
scene.camera = ob_camera
scene.frame_start = 1; scene.frame_end = 250; scene.frame_set(1)
scene.render.engine = 'BLENDER_EEVEE_NEXT'
scene.render.resolution_percentage = 50
scene.render.dither_intensity = 0.0
scene.cycles.use_denoising = False
scene.cycles.samples = 128
scene.cycles.sampling_pattern = 'TABULATED_SOBOL'
scene.cycles.use_adaptive_sampling = False
scene.cycles.use_light_tree = False
scene.cycles.blur_glossy = 0.0
scene.cycles.sample_clamp_indirect = 0.0
scene.view_settings.view_transform = 'Standard'
bpy.context.view_layer.update()
